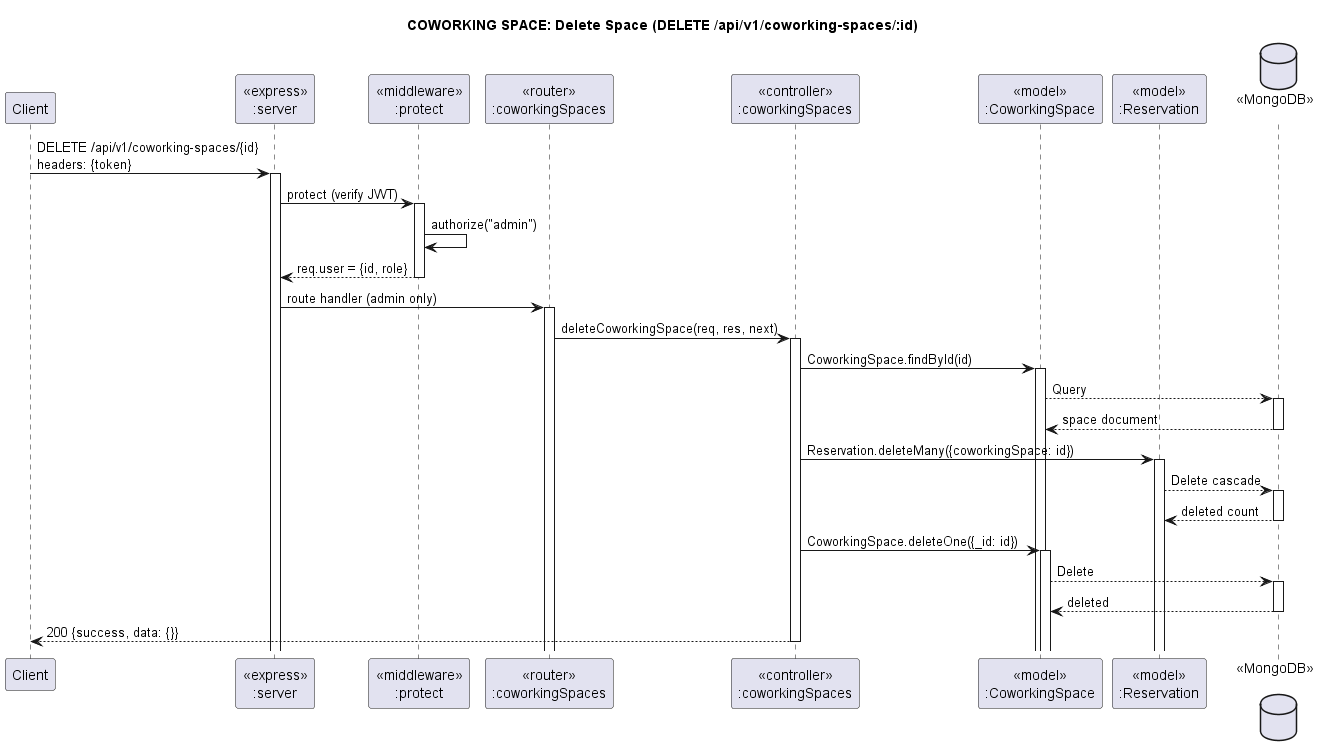

The diagram above was rendered by PlantUML. Its source (embedded in the PNG):
@startuml CoworkingSpaceDelete
title "COWORKING SPACE: Delete Space (DELETE /api/v1/coworking-spaces/:id)"

participant "Client" as client
participant "<<express>>\n:server" as server
participant "<<middleware>>\n:protect" as middleware
participant "<<router>>\n:coworkingSpaces" as csRouter
participant "<<controller>>\n:coworkingSpaces" as csController
participant "<<model>>\n:CoworkingSpace" as csModel
participant "<<model>>\n:Reservation" as resModel
database "<<MongoDB>>\n" as DB

client->server ++: DELETE /api/v1/coworking-spaces/{id}\nheaders: {token}
server->middleware ++: protect (verify JWT)
middleware -> middleware: authorize("admin")
middleware -->server --: req.user = {id, role}
server->csRouter ++: route handler (admin only)
csRouter -> csController ++: deleteCoworkingSpace(req, res, next)
csController->csModel ++: CoworkingSpace.findById(id)
csModel -->DB ++: Query
DB --> csModel --: space document
csController -> resModel ++: Reservation.deleteMany({coworkingSpace: id})
resModel -->DB ++: Delete cascade
DB --> resModel --: deleted count
csController -> csModel ++: CoworkingSpace.deleteOne({_id: id})
csModel -->DB ++: Delete
DB --> csModel --: deleted
csController-->client --: 200 {success, data: {}}

@enduml